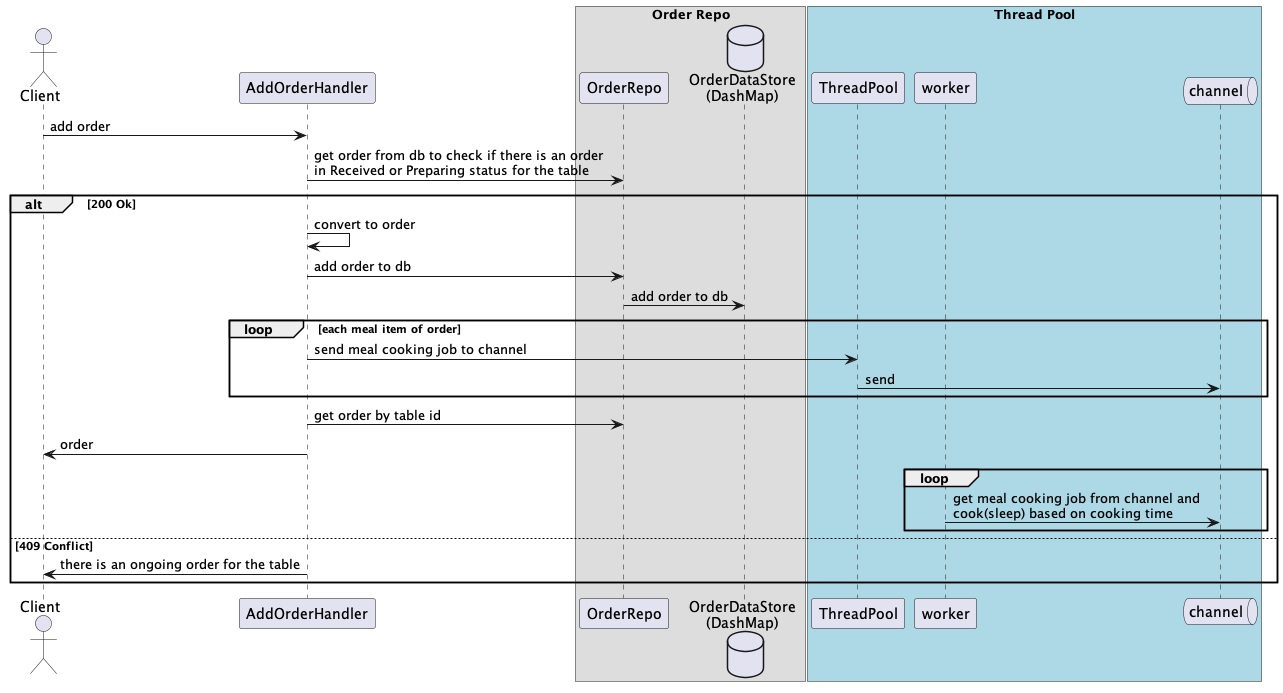

The diagram above was rendered by PlantUML. Its source (embedded in the PNG):
@startuml

actor Client as client
participant AddOrderHandler as handler
box "Order Repo"
participant OrderRepo as repo
database "OrderDataStore\n(DashMap)" as db
end box
box "Thread Pool" #LightBlue
participant ThreadPool as pool
participant worker as worker
queue channel as chan
end box

client -> handler : add order

handler -> repo: get order from db to check if there is an order \nin Received or Preparing status for the table

alt 200 Ok
handler -> handler : convert to order

handler -> repo: add order to db
repo -> db: add order to db

loop each meal item of order
  handler -> pool: send meal cooking job to channel
  pool -> chan: send
end
handler -> repo: get order by table id

handler -> client: order

loop
worker -> chan: get meal cooking job from channel and \ncook(sleep) based on cooking time
end

else 409 Conflict
handler -> client: there is an ongoing order for the table
end

@enduml